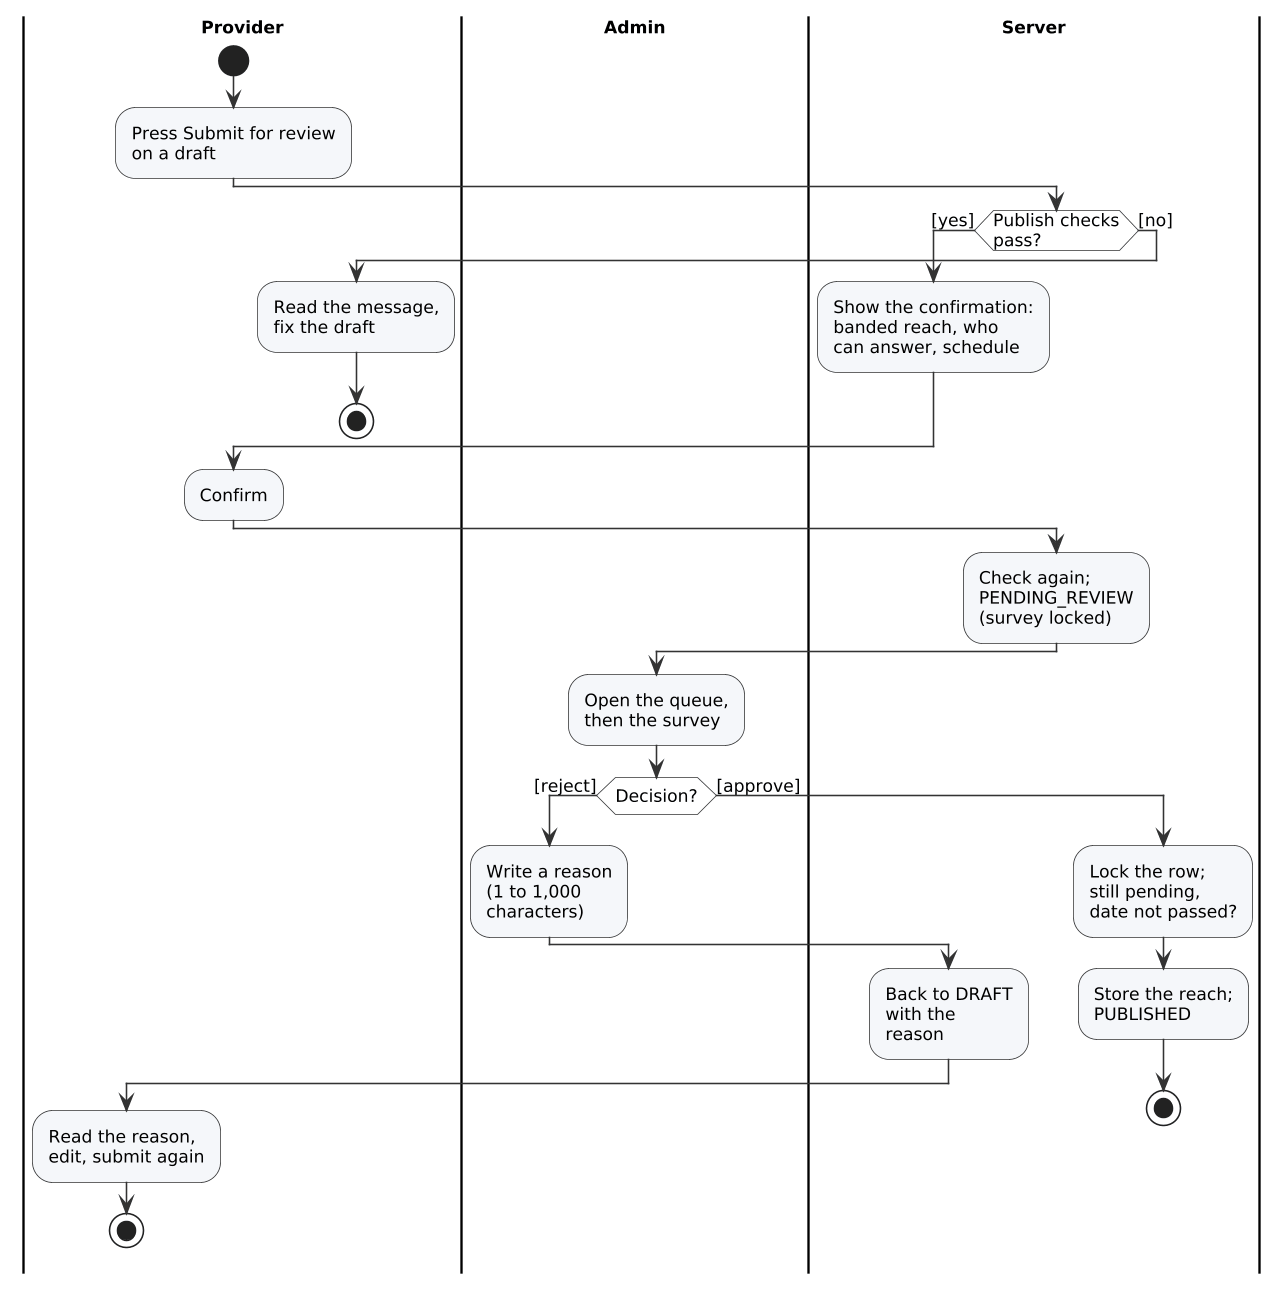

The diagram above was rendered by PlantUML. Its source (embedded in the PNG):
@startuml
!include style.iuml
|Provider|
|Admin|
|Server|
|Provider|
start
:Press Submit for review\non a draft;
|Server|
if (Publish checks\npass?) then ([yes])
  :Show the confirmation:\nbanded reach, who\ncan answer, schedule;
else ([no])
  |Provider|
  :Read the message,\nfix the draft;
  stop
endif
|Provider|
:Confirm;
|Server|
:Check again;\nPENDING_REVIEW\n(survey locked);
|Admin|
:Open the queue,\nthen the survey;
if (Decision?) then ([reject])
  :Write a reason\n(1 to 1,000\ncharacters);
  |Server|
  :Back to DRAFT\nwith the\nreason;
  |Provider|
  :Read the reason,\nedit, submit again;
  stop
else ([approve])
  |Server|
  :Lock the row;\nstill pending,\ndate not passed?;
  :Store the reach;\nPUBLISHED;
  stop
endif
@enduml